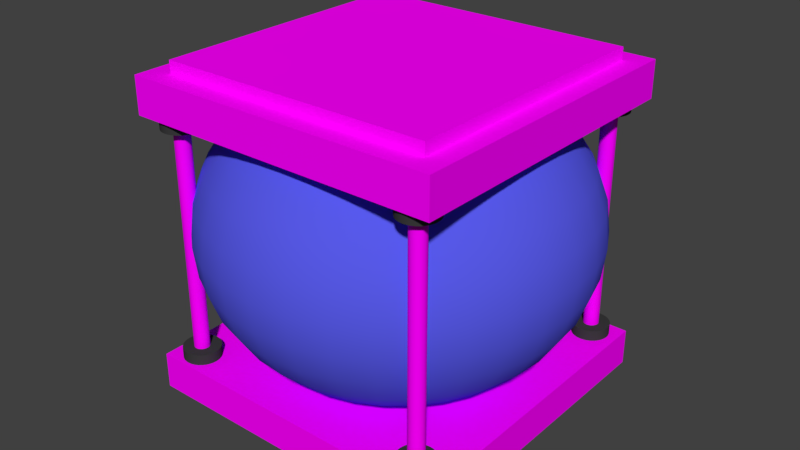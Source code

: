 # Source: Ballon.blend  (saved by Blender 2.78.0; exported with 4.5.12 LTS)
import bpy
from mathutils import Matrix  # noqa: F401  (used for matrix-valued properties, if any)

bpy.ops.wm.read_factory_settings(use_empty=True)
scene = bpy.context.scene
scene.name = 'Scene'

# ---- collections
col_collection_1 = bpy.data.collections.new('Collection 1'); scene.collection.children.link(col_collection_1)

# ---- images (referenced by path relative to the original .blend; pixels are not part of the script)
import os
ASSET_DIR = os.environ.get("B2B_ASSET_DIR", "")  # directory of the original .blend (textures are referenced by path, not embedded)
HERE = os.path.dirname(os.path.abspath(__file__))  # packed textures are extracted next to this script under _unpacked/

def load_image(name, relpath, width, height, colorspace="sRGB"):
    """Load a texture the original file referenced (path relative to the .blend, or extracted next to this script)."""
    p = next((c for c in (os.path.join(HERE, relpath), os.path.join(ASSET_DIR, relpath)) if relpath and os.path.exists(c)), "")
    if p:
        img = bpy.data.images.load(p, check_existing=True)
        img.name = name
    else:  # same state as the original file: an image datablock whose file is absent (Cycles renders it pink)
        img = bpy.data.images.new(name, width, height)
        img.source = "FILE"
        img.filepath = "//" + (relpath or name)
    img.colorspace_settings.name = colorspace
    return img
img_cool_metal_texture_jpg = load_image('cool-metal-texture.jpg', 'cool-metal-texture.jpg', 1024, 1024, 'sRGB')

# ---- materials (node trees are filled in below, after node groups)
mat_balloon = bpy.data.materials.new('Balloon')
mat_balloon.alpha_threshold = 0.0
mat_balloon.roughness = 0.5
mat_metal_2 = bpy.data.materials.new('metal 2')
mat_metal_2.alpha_threshold = 0.0
mat_metal_2.roughness = 0.5
mat_black_metal = bpy.data.materials.new('Black Metal')
mat_black_metal.alpha_threshold = 0.0
mat_black_metal.roughness = 0.5

# ---- node groups
ng_auto_smooth = bpy.data.node_groups.new('Auto Smooth', 'GeometryNodeTree')
_s = ng_auto_smooth.interface.new_socket(name='Geometry', in_out='OUTPUT', socket_type='NodeSocketGeometry')
_s = ng_auto_smooth.interface.new_socket(name='Geometry', in_out='INPUT', socket_type='NodeSocketGeometry')
_s = ng_auto_smooth.interface.new_socket(name='Angle', in_out='INPUT', socket_type='NodeSocketFloat')
_s.subtype = 'ANGLE'
_s.min_value = 0.0
_s.max_value = 3.142
ng_auto_smooth.is_modifier = True
_N = ng_auto_smooth.nodes; _L = ng_auto_smooth.links
n0 = _N.new('NodeGroupOutput'); n0.name = 'Group Output'; n0.location = (480, -100)
n1 = _N.new('NodeGroupInput'); n1.name = 'Group Input'; n1.location = (-420, -300)
n2 = _N.new('NodeGroupInput'); n2.name = 'Group Input.001'; n2.location = (-60, -100)
n3 = _N.new('GeometryNodeSetShadeSmooth'); n3.name = 'Set Shade Smooth'; n3.location = (120, -100)
n3.domain = 'EDGE'
n4 = _N.new('GeometryNodeSetShadeSmooth'); n4.name = 'Set Shade Smooth.001'; n4.location = (300, -100)
n5 = _N.new('GeometryNodeInputMeshEdgeAngle'); n5.name = 'Edge Angle'; n5.location = (-420, -220)
n6 = _N.new('GeometryNodeInputEdgeSmooth'); n6.name = 'Is Edge Smooth'; n6.location = (-60, -160)
n7 = _N.new('GeometryNodeInputShadeSmooth'); n7.name = 'Is Face Smooth'; n7.location = (-240, -340)
n8 = _N.new('FunctionNodeBooleanMath'); n8.name = 'Boolean Math'; n8.location = (-60, -220)
n9 = _N.new('FunctionNodeCompare'); n9.name = 'Compare'; n9.location = (-240, -180)
n9.operation = 'LESS_EQUAL'
_L.new(n5.outputs[0], n9.inputs[0])
_L.new(n4.outputs[0], n0.inputs[0])
_L.new(n1.outputs[1], n9.inputs[1])
_L.new(n9.outputs[0], n8.inputs[0])
_L.new(n7.outputs[0], n8.inputs[1])
_L.new(n2.outputs[0], n3.inputs[0])
_L.new(n6.outputs[0], n3.inputs[1])
_L.new(n3.outputs[0], n4.inputs[0])
_L.new(n8.outputs[0], n3.inputs[2])
n0.is_active_output = True

# ---- material node trees
mat_balloon.use_nodes = True; mat_balloon.node_tree.nodes.clear()
_N = mat_balloon.node_tree.nodes; _L = mat_balloon.node_tree.links
n0 = _N.new('ShaderNodeOutputMaterial'); n0.name = 'Material Output'; n0.location = (300, 300)
n1 = _N.new('ShaderNodeBsdfDiffuse'); n1.name = 'Diffuse BSDF'; n1.location = (10, 300)
n1.inputs[0].default_value = (0.09614, 0.1015, 0.8, 1.0)
_L.new(n1.outputs[0], n0.inputs[0])
n0.is_active_output = True
mat_metal_2.use_nodes = True; mat_metal_2.node_tree.nodes.clear()
_N = mat_metal_2.node_tree.nodes; _L = mat_metal_2.node_tree.links
n0 = _N.new('ShaderNodeOutputMaterial'); n0.name = 'Material Output'; n0.location = (300, 300)
n1 = _N.new('ShaderNodeBsdfDiffuse'); n1.name = 'Diffuse BSDF'; n1.location = (10, 300)
n2 = _N.new('ShaderNodeTexImage'); n2.name = 'Image Texture'; n2.location = (-180, 300)
n2.width = 140
n2.image = img_cool_metal_texture_jpg
_L.new(n1.outputs[0], n0.inputs[0])
_L.new(n2.outputs[0], n1.inputs[0])
n0.is_active_output = True
mat_black_metal.use_nodes = True; mat_black_metal.node_tree.nodes.clear()
_N = mat_black_metal.node_tree.nodes; _L = mat_black_metal.node_tree.links
n0 = _N.new('ShaderNodeOutputMaterial'); n0.name = 'Material Output'; n0.location = (300, 300)
n1 = _N.new('ShaderNodeBsdfDiffuse'); n1.name = 'Diffuse BSDF'; n1.location = (10, 300)
n1.inputs[0].default_value = (0.04203, 0.04203, 0.04203, 1.0)
_L.new(n1.outputs[0], n0.inputs[0])
n0.is_active_output = True

# ---- world
world_world = bpy.data.worlds.new('World'); scene.world = world_world
world_world.color = (0.05088, 0.05088, 0.05088)
world_world.use_sun_shadow = False
world_world.sun_shadow_jitter_overblur = 0.0
world_world.cycles.sampling_method = 'MANUAL'

# ---- meshes
me_sphere = bpy.data.meshes.new('Sphere')
me_sphere.from_pydata([(0.03806, 0.1913, 0.9808), (0.07466, 0.3753, 0.9239), (0.1084, 0.5449, 0.8315), (0.1379, 0.6935, 0.7071), (0.1622, 0.8155, 0.5556), (0.1802, 0.9061, 0.3827), (0.1913, 0.9619, 0.1951), (0.1951, 0.9808, 7.55e-08), (0.1913, 0.9619, -0.1951), (0.1802, 0.9061, -0.3827), (0.1622, 0.8155, -0.5556), (0.1379, 0.6935, -0.7071), (0.1084, 0.5449, -0.8315), (0.07466, 0.1802, 0.9808), (0.1464, 0.3536, 0.9239), (0.2126, 0.5133, 0.8315), (0.2706, 0.6533, 0.7071), (0.3182, 0.7682, 0.5556), (0.3536, 0.8536, 0.3827), (0.3753, 0.9061, 0.1951), (0.3827, 0.9239, 7.55e-08), (0.3753, 0.9061, -0.1951), (0.3536, 0.8536, -0.3827), (0.3182, 0.7682, -0.5556), (0.2706, 0.6533, -0.7071), (0.2126, 0.5133, -0.8315), (0.1084, 0.1622, 0.9808), (0.2126, 0.3182, 0.9239), (0.3087, 0.4619, 0.8315), (0.3928, 0.5879, 0.7071), (0.4619, 0.6913, 0.5556), (0.5133, 0.7682, 0.3827), (0.5449, 0.8155, 0.1951), (0.5556, 0.8315, 7.55e-08), (0.5449, 0.8155, -0.1951), (0.5133, 0.7682, -0.3827), (0.4619, 0.6913, -0.5556), (0.3928, 0.5879, -0.7071), (0.3087, 0.4619, -0.8315), (0.1379, 0.1379, 0.9808), (0.2706, 0.2706, 0.9239), (0.3928, 0.3928, 0.8315), (0.5, 0.5, 0.7071), (0.5879, 0.5879, 0.5556), (0.6533, 0.6533, 0.3827), (0.6935, 0.6935, 0.1951), (0.7071, 0.7071, 7.55e-08), (0.6935, 0.6935, -0.1951), (0.6533, 0.6533, -0.3827), (0.5879, 0.5879, -0.5556), (0.5, 0.5, -0.7071), (0.3928, 0.3928, -0.8315), (0.1622, 0.1084, 0.9808), (0.3182, 0.2126, 0.9239), (0.4619, 0.3087, 0.8315), (0.5879, 0.3928, 0.7071), (0.6913, 0.4619, 0.5556), (0.7682, 0.5133, 0.3827), (0.8155, 0.5449, 0.1951), (0.8315, 0.5556, 7.55e-08), (0.8155, 0.5449, -0.1951), (0.7682, 0.5133, -0.3827), (0.6913, 0.4619, -0.5556), (0.5879, 0.3928, -0.7071), (0.4619, 0.3087, -0.8315), (0.1802, 0.07466, 0.9808), (0.3536, 0.1464, 0.9239), (0.5133, 0.2126, 0.8315), (0.6533, 0.2706, 0.7071), (0.7682, 0.3182, 0.5556), (0.8536, 0.3536, 0.3827), (0.9061, 0.3753, 0.1951), (0.9239, 0.3827, 7.55e-08), (0.9061, 0.3753, -0.1951), (0.8536, 0.3536, -0.3827), (0.7682, 0.3182, -0.5556), (0.6533, 0.2706, -0.7071), (0.5133, 0.2126, -0.8315), (0.1913, 0.03806, 0.9808), (0.3753, 0.07466, 0.9239), (0.5449, 0.1084, 0.8315), (0.6935, 0.1379, 0.7071), (0.8155, 0.1622, 0.5556), (0.9061, 0.1802, 0.3827), (0.9619, 0.1913, 0.1951), (0.9808, 0.1951, 7.55e-08), (0.9619, 0.1913, -0.1951), (0.9061, 0.1802, -0.3827), (0.8155, 0.1622, -0.5556), (0.6935, 0.1379, -0.7071), (0.5449, 0.1084, -0.8315), (0.1951, -3.266e-07, 0.9808), (0.3827, -3.192e-07, 0.9239), (0.5556, -3.117e-07, 0.8315), (0.7071, -3.192e-07, 0.7071), (0.8315, -3.341e-07, 0.5556), (0.9239, -2.745e-07, 0.3827), (0.9808, -3.937e-07, 0.1951), (1.0, -3.788e-07, 7.55e-08), (0.9808, -3.937e-07, -0.1951), (0.9239, -2.298e-07, -0.3827), (0.8315, -3.341e-07, -0.5556), (0.7071, -3.192e-07, -0.7071), (0.5556, -3.415e-07, -0.8315), (0.3827, -3.043e-07, -0.9239), (0.1913, -0.03806, 0.9808), (0.3753, -0.07466, 0.9239), (0.5449, -0.1084, 0.8315), (0.6935, -0.138, 0.7071), (0.8155, -0.1622, 0.5556), (0.9061, -0.1802, 0.3827), (0.9619, -0.1913, 0.1951), (0.9808, -0.1951, 7.55e-08), (0.9619, -0.1913, -0.1951), (0.9061, -0.1802, -0.3827), (0.8155, -0.1622, -0.5556), (0.6935, -0.138, -0.7071), (0.5449, -0.1084, -0.8315), (0.3753, -0.07466, -0.9239), (0.1802, -0.07466, 0.9808), (0.3536, -0.1464, 0.9239), (0.5133, -0.2126, 0.8315), (0.6533, -0.2706, 0.7071), (0.7682, -0.3182, 0.5556), (0.8536, -0.3536, 0.3827), (0.9061, -0.3753, 0.1951), (0.9239, -0.3827, 7.55e-08), (0.9061, -0.3753, -0.1951), (0.8536, -0.3536, -0.3827), (0.7682, -0.3182, -0.5556), (0.6533, -0.2706, -0.7071), (0.5133, -0.2126, -0.8315), (0.3536, -0.1464, -0.9239), (0.1622, -0.1084, 0.9808), (0.3182, -0.2126, 0.9239), (0.4619, -0.3087, 0.8315), (0.5879, -0.3928, 0.7071), (0.6913, -0.4619, 0.5556), (0.7682, -0.5133, 0.3827), (0.8155, -0.5449, 0.1951), (0.8315, -0.5556, 7.55e-08), (0.8155, -0.5449, -0.1951), (0.7682, -0.5133, -0.3827), (0.6913, -0.4619, -0.5556), (0.5879, -0.3928, -0.7071), (0.4619, -0.3087, -0.8315), (0.3182, -0.2126, -0.9239), (0.1379, -0.138, 0.9808), (0.2706, -0.2706, 0.9239), (0.3928, -0.3928, 0.8315), (0.5, -0.5, 0.7071), (0.5879, -0.5879, 0.5556), (0.6533, -0.6533, 0.3827), (0.6935, -0.6935, 0.1951), (0.7071, -0.7071, 7.55e-08), (0.6935, -0.6935, -0.1951), (0.6533, -0.6533, -0.3827), (0.5879, -0.5879, -0.5556), (0.5, -0.5, -0.7071), (0.3928, -0.3928, -0.8315), (0.2706, -0.2706, -0.9239), (0.1084, -0.1622, 0.9808), (0.2126, -0.3182, 0.9239), (0.3087, -0.4619, 0.8315), (0.3928, -0.5879, 0.7071), (0.4619, -0.6913, 0.5556), (0.5133, -0.7682, 0.3827), (0.5449, -0.8155, 0.1951), (0.5556, -0.8315, 7.55e-08), (0.5449, -0.8155, -0.1951), (0.5133, -0.7682, -0.3827), (0.4619, -0.6913, -0.5556), (0.3928, -0.5879, -0.7071), (0.3087, -0.4619, -0.8315), (0.2126, -0.3182, -0.9239), (0.07466, -0.1802, 0.9808), (0.1464, -0.3536, 0.9239), (0.2126, -0.5133, 0.8315), (0.2706, -0.6533, 0.7071), (0.3182, -0.7682, 0.5556), (0.3536, -0.8536, 0.3827), (0.3753, -0.9061, 0.1951), (0.3827, -0.9239, 7.55e-08), (0.3753, -0.9061, -0.1951), (0.3536, -0.8536, -0.3827), (0.3182, -0.7682, -0.5556), (0.2706, -0.6533, -0.7071), (0.2126, -0.5133, -0.8315), (0.03806, -0.1913, 0.9808), (0.07466, -0.3753, 0.9239), (0.1084, -0.5449, 0.8315), (0.1379, -0.6935, 0.7071), (0.1622, -0.8155, 0.5556), (0.1802, -0.9061, 0.3827), (0.1913, -0.9619, 0.1951), (0.1951, -0.9808, 7.55e-08), (0.1913, -0.9619, -0.1951), (0.1802, -0.9061, -0.3827), (0.1622, -0.8155, -0.5556), (0.1379, -0.6935, -0.7071), (0.1084, -0.5449, -0.8315), (-7.212e-09, -0.1951, 0.9808), (4.122e-08, -0.3827, 0.9239), (2.632e-08, -0.5556, 0.8315), (-2.584e-08, -0.7071, 0.7071), (-8.544e-08, -0.8315, 0.5556), (6.357e-08, -0.9239, 0.3827), (-8.544e-08, -0.9808, 0.1951), (-1.003e-07, -1.0, 7.55e-08), (-8.544e-08, -0.9808, -0.1951), (6.357e-08, -0.9239, -0.3827), (-8.544e-08, -0.8315, -0.5556), (-2.584e-08, -0.7071, -0.7071), (-1.094e-08, -0.5556, -0.8315), (-0.03806, -0.1913, 0.9808), (-0.07466, -0.3753, 0.9239), (-0.1084, -0.5449, 0.8315), (-0.1379, -0.6935, 0.7071), (-0.1622, -0.8155, 0.5556), (-0.1802, -0.9061, 0.3827), (-0.1913, -0.9619, 0.1951), (-0.1951, -0.9808, 7.55e-08), (-0.1913, -0.9619, -0.1951), (-0.1802, -0.9061, -0.3827), (-0.1622, -0.8155, -0.5556), (-0.1379, -0.6935, -0.7071), (-0.1084, -0.5449, -0.8315), (-0.07466, -0.1802, 0.9808), (-0.1464, -0.3536, 0.9239), (-0.2126, -0.5133, 0.8315), (-0.2706, -0.6533, 0.7071), (-0.3182, -0.7682, 0.5556), (-0.3536, -0.8536, 0.3827), (-0.3753, -0.9061, 0.1951), (-0.3827, -0.9239, 7.55e-08), (-0.3753, -0.9061, -0.1951), (-0.3536, -0.8536, -0.3827), (-0.3182, -0.7682, -0.5556), (-0.2706, -0.6533, -0.7071), (-0.2126, -0.5133, -0.8315), (-1.81e-07, -5.968e-07, 1.0), (-0.1084, -0.1622, 0.9808), (-0.2126, -0.3182, 0.9239), (-0.3087, -0.4619, 0.8315), (-0.3928, -0.5879, 0.7071), (-0.4619, -0.6913, 0.5556), (-0.5133, -0.7682, 0.3827), (-0.5449, -0.8155, 0.1951), (-0.5556, -0.8315, 7.55e-08), (-0.5449, -0.8155, -0.1951), (-0.5133, -0.7682, -0.3827), (-0.4619, -0.6913, -0.5556), (-0.3928, -0.5879, -0.7071), (-0.3087, -0.4619, -0.8315), (-0.2126, -0.3182, -0.9239), (-0.1379, -0.138, 0.9808), (-0.2706, -0.2706, 0.9239), (-0.3928, -0.3928, 0.8315), (-0.5, -0.5, 0.7071), (-0.5879, -0.5879, 0.5556), (-0.6533, -0.6533, 0.3827), (-0.6935, -0.6935, 0.1951), (-0.7071, -0.7071, 7.55e-08), (-0.6935, -0.6935, -0.1951), (-0.6533, -0.6533, -0.3827), (-0.5879, -0.5879, -0.5556), (-0.5, -0.5, -0.7071), (-0.3928, -0.3928, -0.8315), (-0.2706, -0.2706, -0.9239), (-0.1622, -0.1084, 0.9808), (-0.3182, -0.2126, 0.9239), (-0.4619, -0.3087, 0.8315), (-0.5879, -0.3928, 0.7071), (-0.6913, -0.4619, 0.5556), (-0.7682, -0.5133, 0.3827), (-0.8155, -0.5449, 0.1951), (-0.8315, -0.5556, 7.55e-08), (-0.8155, -0.5449, -0.1951), (-0.7682, -0.5133, -0.3827), (-0.6913, -0.4619, -0.5556), (-0.5879, -0.3928, -0.7071), (-0.4619, -0.3087, -0.8315), (-0.3182, -0.2126, -0.9239), (-0.1802, -0.07466, 0.9808), (-0.3536, -0.1464, 0.9239), (-0.5133, -0.2126, 0.8315), (-0.6533, -0.2706, 0.7071), (-0.7682, -0.3182, 0.5556), (-0.8536, -0.3536, 0.3827), (-0.9061, -0.3753, 0.1951), (-0.9239, -0.3827, 7.55e-08), (-0.9061, -0.3753, -0.1951), (-0.8536, -0.3536, -0.3827), (-0.7682, -0.3182, -0.5556), (-0.6533, -0.2706, -0.7071), (-0.5133, -0.2126, -0.8315), (-0.3536, -0.1464, -0.9239), (-0.1913, -0.03806, 0.9808), (-0.3753, -0.07466, 0.9239), (-0.5449, -0.1084, 0.8315), (-0.6935, -0.1379, 0.7071), (-0.8155, -0.1622, 0.5556), (-0.9061, -0.1802, 0.3827), (-0.9619, -0.1913, 0.1951), (-0.9808, -0.1951, 7.55e-08), (-0.9619, -0.1913, -0.1951), (-0.9061, -0.1802, -0.3827), (-0.8155, -0.1622, -0.5556), (-0.6935, -0.1379, -0.7071), (-0.5449, -0.1084, -0.8315), (-0.1951, -3.117e-07, 0.9808), (-0.3827, -2.819e-07, 0.9239), (-0.5556, -2.819e-07, 0.8315), (-0.7071, -1.851e-07, 0.7071), (-0.8315, -1.404e-07, 0.5556), (-0.9239, -3.192e-07, 0.3827), (-0.9808, -9.567e-08, 0.1951), (-1.0, -1.404e-07, 7.55e-08), (-0.9808, -9.567e-08, -0.1951), (-0.9239, -3.192e-07, -0.3827), (-0.8315, -1.404e-07, -0.5556), (-0.7071, -1.851e-07, -0.7071), (-0.5556, -2.596e-07, -0.8315), (-0.1913, 0.03806, 0.9808), (-0.3753, 0.07466, 0.9239), (-0.5449, 0.1084, 0.8315), (-0.6935, 0.1379, 0.7071), (-0.8155, 0.1622, 0.5556), (-0.9061, 0.1802, 0.3827), (-0.9619, 0.1913, 0.1951), (-0.9808, 0.1951, 7.55e-08), (-0.9619, 0.1913, -0.1951), (-0.9061, 0.1802, -0.3827), (-0.8155, 0.1622, -0.5556), (-0.6935, 0.1379, -0.7071), (-0.5449, 0.1084, -0.8315), (-0.1802, 0.07466, 0.9808), (-0.3536, 0.1464, 0.9239), (-0.5133, 0.2126, 0.8315), (-0.6533, 0.2706, 0.7071), (-0.7682, 0.3182, 0.5556), (-0.8536, 0.3536, 0.3827), (-0.9061, 0.3753, 0.1951), (-0.9239, 0.3827, 7.55e-08), (-0.9061, 0.3753, -0.1951), (-0.8536, 0.3536, -0.3827), (-0.7682, 0.3182, -0.5556), (-0.6533, 0.2706, -0.7071), (-0.5133, 0.2126, -0.8315), (-0.1622, 0.1084, 0.9808), (-0.3182, 0.2126, 0.9239), (-0.4619, 0.3087, 0.8315), (-0.5879, 0.3928, 0.7071), (-0.6913, 0.4619, 0.5556), (-0.7682, 0.5133, 0.3827), (-0.8155, 0.5449, 0.1951), (-0.8315, 0.5556, 7.55e-08), (-0.8155, 0.5449, -0.1951), (-0.7682, 0.5133, -0.3827), (-0.6913, 0.4619, -0.5556), (-0.5879, 0.3928, -0.7071), (-0.4619, 0.3087, -0.8315), (-0.1379, 0.1379, 0.9808), (-0.2706, 0.2706, 0.9239), (-0.3928, 0.3928, 0.8315), (-0.5, 0.5, 0.7071), (-0.5879, 0.5879, 0.5556), (-0.6533, 0.6533, 0.3827), (-0.6935, 0.6935, 0.1951), (-0.7071, 0.7071, 7.55e-08), (-0.6935, 0.6935, -0.1951), (-0.6533, 0.6533, -0.3827), (-0.5879, 0.5879, -0.5556), (-0.5, 0.5, -0.7071), (-0.3928, 0.3928, -0.8315), (-0.2706, 0.2706, -0.9239), (-0.1084, 0.1622, 0.9808), (-0.2126, 0.3182, 0.9239), (-0.3087, 0.4619, 0.8315), (-0.3928, 0.5879, 0.7071), (-0.4619, 0.6913, 0.5556), (-0.5133, 0.7682, 0.3827), (-0.5449, 0.8155, 0.1951), (-0.5556, 0.8315, 7.55e-08), (-0.5449, 0.8155, -0.1951), (-0.5133, 0.7682, -0.3827), (-0.4619, 0.6913, -0.5556), (-0.3928, 0.5879, -0.7071), (-0.3087, 0.4619, -0.8315), (-0.2126, 0.3182, -0.9239), (-0.07466, 0.1802, 0.9808), (-0.1464, 0.3536, 0.9239), (-0.2126, 0.5133, 0.8315), (-0.2706, 0.6533, 0.7071), (-0.3182, 0.7682, 0.5556), (-0.3536, 0.8536, 0.3827), (-0.3753, 0.9061, 0.1951), (-0.3827, 0.9239, 7.55e-08), (-0.3753, 0.9061, -0.1951), (-0.3536, 0.8536, -0.3827), (-0.3182, 0.7682, -0.5556), (-0.2706, 0.6533, -0.7071), (-0.2126, 0.5133, -0.8315), (-0.1464, 0.3536, -0.9239), (-0.03806, 0.1913, 0.9808), (-0.07466, 0.3753, 0.9239), (-0.1084, 0.5449, 0.8315), (-0.1379, 0.6935, 0.7071), (-0.1622, 0.8155, 0.5556), (-0.1802, 0.9061, 0.3827), (-0.1913, 0.9619, 0.1951), (-0.1951, 0.9808, 7.55e-08), (-0.1913, 0.9619, -0.1951), (-0.1802, 0.9061, -0.3827), (-0.1622, 0.8155, -0.5556), (-0.1379, 0.6935, -0.7071), (-0.1084, 0.5449, -0.8315), (-0.07466, 0.3753, -0.9239), (3.749e-08, 0.1951, 0.9808), (7.847e-08, 0.3827, 0.9239), (1.083e-07, 0.5556, 0.8315), (1.53e-07, 0.7071, 0.7071), (2.722e-07, 0.8315, 0.5556), (6.357e-08, 0.9239, 0.3827), (2.573e-07, 0.9808, 0.1951), (2.722e-07, 1.0, 7.55e-08), (2.573e-07, 0.9808, -0.1951), (6.357e-08, 0.9239, -0.3827), (2.722e-07, 0.8315, -0.5556), (1.53e-07, 0.7071, -0.7071), (1.232e-07, 0.5556, -0.8315), (7.847e-08, 0.3827, -0.9239)], [], [(428, 427, 9, 10), (421, 420, 2, 3), (429, 428, 10, 11), (422, 421, 3, 4), (430, 429, 11, 12), (423, 422, 4, 5), (424, 423, 5, 6), (425, 424, 6, 7), (418, 240, 0), (426, 425, 7, 8), (419, 418, 0, 1), (427, 426, 8, 9), (420, 419, 1, 2), (1, 0, 13, 14), (9, 8, 21, 22), (2, 1, 14, 15), (10, 9, 22, 23), (3, 2, 15, 16), (11, 10, 23, 24), (4, 3, 16, 17), (12, 11, 24, 25), (5, 4, 17, 18), (6, 5, 18, 19), (7, 6, 19, 20), (0, 240, 13), (8, 7, 20, 21), (18, 17, 30, 31), (19, 18, 31, 32), (20, 19, 32, 33), (13, 240, 26), (21, 20, 33, 34), (14, 13, 26, 27), (22, 21, 34, 35), (15, 14, 27, 28), (23, 22, 35, 36), (16, 15, 28, 29), (24, 23, 36, 37), (17, 16, 29, 30), (25, 24, 37, 38), (35, 34, 47, 48), (28, 27, 40, 41), (36, 35, 48, 49), (29, 28, 41, 42), (37, 36, 49, 50), (30, 29, 42, 43), (38, 37, 50, 51), (31, 30, 43, 44), (32, 31, 44, 45), (33, 32, 45, 46), (26, 240, 39), (34, 33, 46, 47), (27, 26, 39, 40), (45, 44, 57, 58), (46, 45, 58, 59), (39, 240, 52), (47, 46, 59, 60), (40, 39, 52, 53), (48, 47, 60, 61), (41, 40, 53, 54), (49, 48, 61, 62), (42, 41, 54, 55), (50, 49, 62, 63), (43, 42, 55, 56), (51, 50, 63, 64), (44, 43, 56, 57), (62, 61, 74, 75), (55, 54, 67, 68), (63, 62, 75, 76), (56, 55, 68, 69), (64, 63, 76, 77), (57, 56, 69, 70), (58, 57, 70, 71), (59, 58, 71, 72), (52, 240, 65), (60, 59, 72, 73), (53, 52, 65, 66), (61, 60, 73, 74), (54, 53, 66, 67), (72, 71, 84, 85), (65, 240, 78), (73, 72, 85, 86), (66, 65, 78, 79), (74, 73, 86, 87), (67, 66, 79, 80), (75, 74, 87, 88), (68, 67, 80, 81), (76, 75, 88, 89), (69, 68, 81, 82), (77, 76, 89, 90), (70, 69, 82, 83), (71, 70, 83, 84), (81, 80, 93, 94), (89, 88, 101, 102), (82, 81, 94, 95), (90, 89, 102, 103), (83, 82, 95, 96), (84, 83, 96, 97), (85, 84, 97, 98), (78, 240, 91), (86, 85, 98, 99), (79, 78, 91, 92), (87, 86, 99, 100), (80, 79, 92, 93), (88, 87, 100, 101), (98, 97, 111, 112), (91, 240, 105), (99, 98, 112, 113), (92, 91, 105, 106), (100, 99, 113, 114), (93, 92, 106, 107), (101, 100, 114, 115), (94, 93, 107, 108), (102, 101, 115, 116), (95, 94, 108, 109), (103, 102, 116, 117), (96, 95, 109, 110), (104, 103, 117, 118), (97, 96, 110, 111), (116, 115, 129, 130), (109, 108, 122, 123), (117, 116, 130, 131), (110, 109, 123, 124), (118, 117, 131, 132), (111, 110, 124, 125), (112, 111, 125, 126), (105, 240, 119), (113, 112, 126, 127), (106, 105, 119, 120), (114, 113, 127, 128), (107, 106, 120, 121), (115, 114, 128, 129), (108, 107, 121, 122), (119, 240, 133), (127, 126, 140, 141), (120, 119, 133, 134), (128, 127, 141, 142), (121, 120, 134, 135), (129, 128, 142, 143), (122, 121, 135, 136), (130, 129, 143, 144), (123, 122, 136, 137), (131, 130, 144, 145), (124, 123, 137, 138), (132, 131, 145, 146), (125, 124, 138, 139), (126, 125, 139, 140), (137, 136, 150, 151), (145, 144, 158, 159), (138, 137, 151, 152), (146, 145, 159, 160), (139, 138, 152, 153), (140, 139, 153, 154), (133, 240, 147), (141, 140, 154, 155), (134, 133, 147, 148), (142, 141, 155, 156), (135, 134, 148, 149), (143, 142, 156, 157), (136, 135, 149, 150), (144, 143, 157, 158), (155, 154, 168, 169), (148, 147, 161, 162), (156, 155, 169, 170), (149, 148, 162, 163), (157, 156, 170, 171), (150, 149, 163, 164), (158, 157, 171, 172), (151, 150, 164, 165), (159, 158, 172, 173), (152, 151, 165, 166), (160, 159, 173, 174), (153, 152, 166, 167), (154, 153, 167, 168), (147, 240, 161), (173, 172, 186, 187), (166, 165, 179, 180), (167, 166, 180, 181), (168, 167, 181, 182), (161, 240, 175), (169, 168, 182, 183), (162, 161, 175, 176), (170, 169, 183, 184), (163, 162, 176, 177), (171, 170, 184, 185), (164, 163, 177, 178), (172, 171, 185, 186), (165, 164, 178, 179), (184, 183, 196, 197), (177, 176, 189, 190), (185, 184, 197, 198), (178, 177, 190, 191), (186, 185, 198, 199), (179, 178, 191, 192), (187, 186, 199, 200), (180, 179, 192, 193), (181, 180, 193, 194), (182, 181, 194, 195), (175, 240, 188), (183, 182, 195, 196), (176, 175, 188, 189), (194, 193, 206, 207), (195, 194, 207, 208), (188, 240, 201), (196, 195, 208, 209), (189, 188, 201, 202), (197, 196, 209, 210), (190, 189, 202, 203), (198, 197, 210, 211), (191, 190, 203, 204), (199, 198, 211, 212), (192, 191, 204, 205), (200, 199, 212, 213), (193, 192, 205, 206), (203, 202, 215, 216), (211, 210, 223, 224), (204, 203, 216, 217), (212, 211, 224, 225), (205, 204, 217, 218), (213, 212, 225, 226), (206, 205, 218, 219), (207, 206, 219, 220), (208, 207, 220, 221), (201, 240, 214), (209, 208, 221, 222), (202, 201, 214, 215), (210, 209, 222, 223), (220, 219, 232, 233), (221, 220, 233, 234), (214, 240, 227), (222, 221, 234, 235), (215, 214, 227, 228), (223, 222, 235, 236), (216, 215, 228, 229), (224, 223, 236, 237), (217, 216, 229, 230), (225, 224, 237, 238), (218, 217, 230, 231), (226, 225, 238, 239), (219, 218, 231, 232), (237, 236, 250, 251), (230, 229, 243, 244), (238, 237, 251, 252), (231, 230, 244, 245), (239, 238, 252, 253), (232, 231, 245, 246), (233, 232, 246, 247), (234, 233, 247, 248), (227, 240, 241), (235, 234, 248, 249), (228, 227, 241, 242), (236, 235, 249, 250), (229, 228, 242, 243), (248, 247, 261, 262), (241, 240, 255), (249, 248, 262, 263), (242, 241, 255, 256), (250, 249, 263, 264), (243, 242, 256, 257), (251, 250, 264, 265), (244, 243, 257, 258), (252, 251, 265, 266), (245, 244, 258, 259), (253, 252, 266, 267), (246, 245, 259, 260), (254, 253, 267, 268), (247, 246, 260, 261), (258, 257, 271, 272), (266, 265, 279, 280), (259, 258, 272, 273), (267, 266, 280, 281), (260, 259, 273, 274), (268, 267, 281, 282), (261, 260, 274, 275), (262, 261, 275, 276), (255, 240, 269), (263, 262, 276, 277), (256, 255, 269, 270), (264, 263, 277, 278), (257, 256, 270, 271), (265, 264, 278, 279), (276, 275, 289, 290), (269, 240, 283), (277, 276, 290, 291), (270, 269, 283, 284), (278, 277, 291, 292), (271, 270, 284, 285), (279, 278, 292, 293), (272, 271, 285, 286), (280, 279, 293, 294), (273, 272, 286, 287), (281, 280, 294, 295), (274, 273, 287, 288), (282, 281, 295, 296), (275, 274, 288, 289), (294, 293, 307, 308), (287, 286, 300, 301), (295, 294, 308, 309), (288, 287, 301, 302), (289, 288, 302, 303), (290, 289, 303, 304), (283, 240, 297), (291, 290, 304, 305), (284, 283, 297, 298), (292, 291, 305, 306), (285, 284, 298, 299), (293, 292, 306, 307), (286, 285, 299, 300), (305, 304, 317, 318), (298, 297, 310, 311), (306, 305, 318, 319), (299, 298, 311, 312), (307, 306, 319, 320), (300, 299, 312, 313), (308, 307, 320, 321), (301, 300, 313, 314), (309, 308, 321, 322), (302, 301, 314, 315), (303, 302, 315, 316), (304, 303, 316, 317), (297, 240, 310), (322, 321, 334, 335), (315, 314, 327, 328), (316, 315, 328, 329), (317, 316, 329, 330), (310, 240, 323), (318, 317, 330, 331), (311, 310, 323, 324), (319, 318, 331, 332), (312, 311, 324, 325), (320, 319, 332, 333), (313, 312, 325, 326), (321, 320, 333, 334), (314, 313, 326, 327), (324, 323, 336, 337), (332, 331, 344, 345), (325, 324, 337, 338), (333, 332, 345, 346), (326, 325, 338, 339), (334, 333, 346, 347), (327, 326, 339, 340), (335, 334, 347, 348), (328, 327, 340, 341), (329, 328, 341, 342), (330, 329, 342, 343), (323, 240, 336), (331, 330, 343, 344), (341, 340, 353, 354), (342, 341, 354, 355), (343, 342, 355, 356), (336, 240, 349), (344, 343, 356, 357), (337, 336, 349, 350), (345, 344, 357, 358), (338, 337, 350, 351), (346, 345, 358, 359), (339, 338, 351, 352), (347, 346, 359, 360), (340, 339, 352, 353), (348, 347, 360, 361), (358, 357, 370, 371), (351, 350, 363, 364), (359, 358, 371, 372), (352, 351, 364, 365), (360, 359, 372, 373), (353, 352, 365, 366), (361, 360, 373, 374), (354, 353, 366, 367), (355, 354, 367, 368), (356, 355, 368, 369), (349, 240, 362), (357, 356, 369, 370), (350, 349, 362, 363), (375, 374, 388, 389), (368, 367, 381, 382), (369, 368, 382, 383), (362, 240, 376), (370, 369, 383, 384), (363, 362, 376, 377), (371, 370, 384, 385), (364, 363, 377, 378), (372, 371, 385, 386), (365, 364, 378, 379), (373, 372, 386, 387), (366, 365, 379, 380), (374, 373, 387, 388), (367, 366, 380, 381), (378, 377, 391, 392), (386, 385, 399, 400), (379, 378, 392, 393), (387, 386, 400, 401), (380, 379, 393, 394), (388, 387, 401, 402), (381, 380, 394, 395), (389, 388, 402, 403), (382, 381, 395, 396), (383, 382, 396, 397), (376, 240, 390), (384, 383, 397, 398), (377, 376, 390, 391), (385, 384, 398, 399), (396, 395, 409, 410), (397, 396, 410, 411), (390, 240, 404), (398, 397, 411, 412), (391, 390, 404, 405), (399, 398, 412, 413), (392, 391, 405, 406), (400, 399, 413, 414), (393, 392, 406, 407), (401, 400, 414, 415), (394, 393, 407, 408), (402, 401, 415, 416), (395, 394, 408, 409), (403, 402, 416, 417), (414, 413, 427, 428), (407, 406, 420, 421), (415, 414, 428, 429), (408, 407, 421, 422), (416, 415, 429, 430), (409, 408, 422, 423), (417, 416, 430, 431), (410, 409, 423, 424), (411, 410, 424, 425), (404, 240, 418), (412, 411, 425, 426), (405, 404, 418, 419), (413, 412, 426, 427), (406, 405, 419, 420)])
me_sphere.polygons.foreach_set('use_smooth', [True] * 428)
me_sphere.materials.append(mat_balloon)
me_sphere.use_remesh_preserve_volume = False
me_sphere.use_remesh_preserve_attributes = False
me_sphere.use_mirror_vertex_groups = False
me_sphere.update()
me_cube_002 = bpy.data.meshes.new('Cube.002')
me_cube_002.from_pydata([(-1.0, -1.0, -1.0), (-1.0, -1.0, -0.7687), (-1.0, 1.0, -0.7687), (-1.0, 1.0, -1.0), (1.0, 1.0, -1.0), (1.0, -1.0, -1.0), (1.0, -1.0, -0.7687), (1.0, 1.0, -0.7687), (-0.8024, 0.8024, -1.0), (-0.8024, -0.8024, -1.0), (0.8024, 0.8024, -1.0), (0.8024, -0.8024, -1.0), (-0.8024, 0.8024, -0.8447), (-0.8024, -0.8024, -0.8447), (0.8024, 0.8024, -0.8447), (0.8024, -0.8024, -0.8447)], [], [(0, 1, 2, 3), (0, 3, 8, 9), (5, 6, 1, 0), (3, 2, 7, 4), (4, 7, 6, 5), (9, 8, 12, 13), (5, 0, 9, 11), (3, 4, 10, 8), (4, 5, 11, 10), (12, 14, 15, 13), (11, 9, 13, 15), (8, 10, 14, 12), (10, 11, 15, 14), (7, 2, 1, 6)])
me_cube_002.polygons.foreach_set('use_smooth', [True] * 14)
_k = set([(0, 1), (0, 3), (0, 5), (1, 2), (1, 6), (2, 3), (2, 7), (3, 4), (4, 5), (4, 7), (5, 6), (6, 7), (8, 9), (8, 10), (9, 11), (10, 11), (12, 13), (12, 14), (13, 15), (14, 15)])
me_cube_002.attributes.new('sharp_edge', 'BOOLEAN', 'EDGE').data.foreach_set('value', [ (min(e.vertices), max(e.vertices)) in _k for e in me_cube_002.edges])
_k = {(0, 1): 1.0, (0, 3): 1.0, (3, 4): 1.0, (4, 5): 1.0, (0, 5): 1.0, (2, 3): 1.0, (4, 7): 1.0, (5, 6): 1.0, (2, 7): 1.0, (1, 2): 1.0, (1, 6): 1.0, (6, 7): 1.0, (8, 9): 1.0, (8, 10): 1.0, (10, 11): 1.0, (9, 11): 1.0, (12, 13): 1.0, (12, 14): 1.0, (14, 15): 1.0, (13, 15): 1.0}
me_cube_002.attributes.new('crease_edge', 'FLOAT', 'EDGE').data.foreach_set('value', [_k.get((min(e.vertices), max(e.vertices)), 0.0) for e in me_cube_002.edges])
_uv = me_cube_002.uv_layers.new(name='UVMap')
_uv.uv.foreach_set('vector', [0.6086, 0.9012, 0.5604, 0.9012, 0.5604, 0.4012, 0.6086, 0.4012, 0.4161, 0.5, 0.4161, 1.0, 0.375, 0.9506, 0.375, 0.5494, 0.4642, 0.4012, 0.5123, 0.4012, 0.5123, 0.9012, 0.4642, 0.9012, 0.4642, 0.9012, 0.4161, 0.9012, 0.4161, 0.4012, 0.4642, 0.4012, 0.5123, 0.4012, 0.5604, 0.4012, 0.5604, 0.9012, 0.5123, 0.9012, 0.7055, 0.4012, 0.7055, 0.8024, 0.6732, 0.8024, 0.6732, 0.4012, 0.0, 0.5, 0.4161, 0.5, 0.375, 0.5494, 0.0411, 0.5494, 0.4161, 1.0, 2.48e-08, 1.0, 0.0411, 0.9506, 0.375, 0.9506, 2.48e-08, 1.0, 0.0, 0.5, 0.0411, 0.5494, 0.0411, 0.9506, 0.4161, 0.4012, 0.4161, 8.941e-08, 0.75, 0.0, 0.75, 0.4012, 0.7055, 0.8024, 0.7055, 0.4012, 0.7378, 0.4012, 0.7378, 0.8024, 0.6409, 0.8024, 0.6409, 0.4012, 0.6732, 0.4012, 0.6732, 0.8024, 0.6409, 0.4012, 0.6409, 0.8024, 0.6086, 0.8024, 0.6086, 0.4012, 0.4161, 0.0, 0.4161, 0.5, 6.2e-08, 0.5, 0.0, 7.451e-08])
me_cube_002.materials.append(mat_metal_2)
me_cube_002.use_remesh_preserve_volume = False
me_cube_002.use_remesh_preserve_attributes = False
me_cube_002.use_mirror_vertex_groups = False
me_cube_002.update()
me_cube = bpy.data.meshes.new('Cube')
me_cube.from_pydata([(-1.0, -1.0, 0.7687), (-1.0, -1.0, 1.0), (-1.0, 1.0, 1.0), (-1.0, 1.0, 0.7687), (1.0, -1.0, 0.7687), (1.0, -1.0, 1.0), (1.0, 1.0, 1.0), (1.0, 1.0, 0.7687), (-0.8668, -0.8668, 1.0), (-0.8668, 0.8668, 1.0), (0.8668, -0.8668, 1.0), (0.8668, 0.8668, 1.0), (-0.8668, -0.8668, 1.077), (-0.8668, 0.8668, 1.077), (0.8668, -0.8668, 1.077), (0.8668, 0.8668, 1.077)], [], [(0, 1, 2, 3), (4, 5, 1, 0), (2, 1, 8, 9), (3, 2, 6, 7), (7, 6, 5, 4), (3, 7, 4, 0), (9, 8, 12, 13), (5, 6, 11, 10), (6, 2, 9, 11), (1, 5, 10, 8), (15, 13, 12, 14), (10, 11, 15, 14), (8, 10, 14, 12), (11, 9, 13, 15)])
me_cube.polygons.foreach_set('use_smooth', [True] * 14)
_k = set([(0, 1), (0, 3), (0, 4), (1, 2), (1, 5), (2, 3), (2, 6), (3, 7), (4, 5), (4, 7), (5, 6), (6, 7), (8, 9), (8, 10), (9, 11), (10, 11), (12, 13), (12, 14), (13, 15), (14, 15)])
me_cube.attributes.new('sharp_edge', 'BOOLEAN', 'EDGE').data.foreach_set('value', [ (min(e.vertices), max(e.vertices)) in _k for e in me_cube.edges])
_k = {(0, 1): 1.0, (1, 2): 1.0, (2, 3): 1.0, (0, 3): 1.0, (4, 5): 1.0, (1, 5): 1.0, (0, 4): 1.0, (2, 6): 1.0, (5, 6): 1.0, (6, 7): 1.0, (3, 7): 1.0, (4, 7): 1.0, (8, 9): 1.0, (8, 10): 1.0, (9, 11): 1.0, (10, 11): 1.0, (12, 13): 1.0, (12, 14): 1.0, (13, 15): 1.0, (14, 15): 1.0}
me_cube.attributes.new('crease_edge', 'FLOAT', 'EDGE').data.foreach_set('value', [_k.get((min(e.vertices), max(e.vertices)), 0.0) for e in me_cube.edges])
_uv = me_cube.uv_layers.new(name='UVMap')
_uv.uv.foreach_set('vector', [0.5876, 0.9334, 0.5411, 0.9334, 0.5411, 0.4334, 0.5876, 0.4334, 0.4482, 0.4334, 0.4947, 0.4334, 0.4947, 0.9334, 0.4482, 0.9334, 0.4018, 0.5, 5.987e-08, 0.5, 0.02676, 0.4667, 0.375, 0.4667, 0.5411, 0.9334, 0.4947, 0.9334, 0.4947, 0.4334, 0.5411, 0.4334, 0.4482, 0.9334, 0.4018, 0.9334, 0.4018, 0.4334, 0.4482, 0.4334, 3.592e-08, 0.5, 0.4018, 0.5, 0.4018, 1.0, 0.0, 1.0, 0.6338, 0.4334, 0.6338, 0.8668, 0.6184, 0.8668, 0.6184, 0.4334, 0.0, 7.451e-08, 0.4018, 0.0, 0.375, 0.0333, 0.02676, 0.0333, 0.4018, 0.0, 0.4018, 0.5, 0.375, 0.4667, 0.375, 0.0333, 5.987e-08, 0.5, 0.0, 7.451e-08, 0.02676, 0.0333, 0.02676, 0.4667, 0.75, 0.0, 0.75, 0.4334, 0.4018, 0.4334, 0.4018, 8.941e-08, 0.6493, 0.4334, 0.6493, 0.8668, 0.6338, 0.8668, 0.6338, 0.4334, 0.603, 0.8668, 0.603, 0.4334, 0.6184, 0.4334, 0.6184, 0.8668, 0.5876, 0.8668, 0.5876, 0.4334, 0.603, 0.4334, 0.603, 0.8668])
me_cube.materials.append(mat_metal_2)
me_cube.use_remesh_preserve_volume = False
me_cube.use_remesh_preserve_attributes = False
me_cube.use_mirror_vertex_groups = False
me_cube.update()
me_cylinder = bpy.data.meshes.new('Cylinder')
me_cylinder.from_pydata([(0.0, 1.0, -1.0), (0.0, 1.0, 1.0), (0.1951, 0.9808, -1.0), (0.1951, 0.9808, 1.0), (0.3827, 0.9239, -1.0), (0.3827, 0.9239, 1.0), (0.5556, 0.8315, -1.0), (0.5556, 0.8315, 1.0), (0.7071, 0.7071, -1.0), (0.7071, 0.7071, 1.0), (0.8315, 0.5556, -1.0), (0.8315, 0.5556, 1.0), (0.9239, 0.3827, -1.0), (0.9239, 0.3827, 1.0), (0.9808, 0.1951, -1.0), (0.9808, 0.1951, 1.0), (1.0, 7.55e-08, -1.0), (1.0, 7.55e-08, 1.0), (0.9808, -0.1951, -1.0), (0.9808, -0.1951, 1.0), (0.9239, -0.3827, -1.0), (0.9239, -0.3827, 1.0), (0.8315, -0.5556, -1.0), (0.8315, -0.5556, 1.0), (0.7071, -0.7071, -1.0), (0.7071, -0.7071, 1.0), (0.5556, -0.8315, -1.0), (0.5556, -0.8315, 1.0), (0.3827, -0.9239, -1.0), (0.3827, -0.9239, 1.0), (0.1951, -0.9808, -1.0), (0.1951, -0.9808, 1.0), (-3.258e-07, -1.0, -1.0), (-3.258e-07, -1.0, 1.0), (-0.1951, -0.9808, -1.0), (-0.1951, -0.9808, 1.0), (-0.3827, -0.9239, -1.0), (-0.3827, -0.9239, 1.0), (-0.5556, -0.8315, -1.0), (-0.5556, -0.8315, 1.0), (-0.7071, -0.7071, -1.0), (-0.7071, -0.7071, 1.0), (-0.8315, -0.5556, -1.0), (-0.8315, -0.5556, 1.0), (-0.9239, -0.3827, -1.0), (-0.9239, -0.3827, 1.0), (-0.9808, -0.1951, -1.0), (-0.9808, -0.1951, 1.0), (-1.0, 9.656e-07, -1.0), (-1.0, 9.656e-07, 1.0), (-0.9808, 0.1951, -1.0), (-0.9808, 0.1951, 1.0), (-0.9239, 0.3827, -1.0), (-0.9239, 0.3827, 1.0), (-0.8315, 0.5556, -1.0), (-0.8315, 0.5556, 1.0), (-0.7071, 0.7071, -1.0), (-0.7071, 0.7071, 1.0), (-0.5556, 0.8315, -1.0), (-0.5556, 0.8315, 1.0), (-0.3827, 0.9239, -1.0), (-0.3827, 0.9239, 1.0), (-0.1951, 0.9808, -1.0), (-0.1951, 0.9808, 1.0), (0.08078, 0.4061, 1.0), (6.086e-08, 0.4141, 1.0), (0.1585, 0.3825, 1.0), (0.23, 0.3443, 1.0), (0.2928, 0.2928, 1.0), (0.3443, 0.23, 1.0), (0.3825, 0.1585, 1.0), (0.4061, 0.08078, 1.0), (0.4141, 2.054e-07, 1.0), (0.4061, -0.08078, 1.0), (0.3825, -0.1585, 1.0), (0.3443, -0.23, 1.0), (0.2928, -0.2928, 1.0), (0.23, -0.3443, 1.0), (0.1585, -0.3825, 1.0), (0.08078, -0.4061, 1.0), (-7.406e-08, -0.4141, 1.0), (-0.08078, -0.4061, 1.0), (-0.1585, -0.3825, 1.0), (-0.23, -0.3443, 1.0), (-0.2928, -0.2928, 1.0), (-0.3443, -0.23, 1.0), (-0.3825, -0.1585, 1.0), (-0.4061, -0.08078, 1.0), (-0.4141, 5.739e-07, 1.0), (-0.4061, 0.08078, 1.0), (-0.3825, 0.1585, 1.0), (-0.3443, 0.23, 1.0), (-0.2928, 0.2928, 1.0), (-0.23, 0.3443, 1.0), (-0.1585, 0.3825, 1.0), (-0.08078, 0.4061, 1.0), (-1.375e-06, 1.0, 34.11), (-1.289e-06, 1.0, 32.11), (0.1951, 0.9808, 34.11), (0.1951, 0.9808, 32.11), (0.3827, 0.9239, 34.11), (0.3827, 0.9239, 32.11), (0.5556, 0.8315, 34.11), (0.5556, 0.8315, 32.11), (0.7071, 0.7071, 34.11), (0.7071, 0.7071, 32.11), (0.8315, 0.5556, 34.11), (0.8315, 0.5556, 32.11), (0.9239, 0.3827, 34.11), (0.9239, 0.3827, 32.11), (0.9808, 0.1951, 34.11), (0.9808, 0.1951, 32.11), (1.0, 7.55e-08, 34.11), (1.0, 7.55e-08, 32.11), (0.9808, -0.1951, 34.11), (0.9808, -0.1951, 32.11), (0.9239, -0.3827, 34.11), (0.9239, -0.3827, 32.11), (0.8315, -0.5556, 34.11), (0.8315, -0.5556, 32.11), (0.7071, -0.7071, 34.11), (0.7071, -0.7071, 32.11), (0.5556, -0.8315, 34.11), (0.5556, -0.8315, 32.11), (0.3827, -0.9239, 34.11), (0.3827, -0.9239, 32.11), (0.1951, -0.9808, 34.11), (0.1951, -0.9808, 32.11), (-1.898e-06, -1.0, 34.11), (-1.812e-06, -1.0, 32.11), (-0.1951, -0.9808, 34.11), (-0.1951, -0.9808, 32.11), (-0.3827, -0.9239, 34.11), (-0.3827, -0.9239, 32.11), (-0.5556, -0.8315, 34.11), (-0.5556, -0.8315, 32.11), (-0.7071, -0.7071, 34.11), (-0.7071, -0.7071, 32.11), (-0.8315, -0.5556, 34.11), (-0.8315, -0.5556, 32.11), (-0.9239, -0.3827, 34.11), (-0.9239, -0.3827, 32.11), (-0.9808, -0.1951, 34.11), (-0.9808, -0.1951, 32.11), (-1.0, 9.656e-07, 34.11), (-1.0, 9.656e-07, 32.11), (-0.9808, 0.1951, 34.11), (-0.9808, 0.1951, 32.11), (-0.9239, 0.3827, 34.11), (-0.9239, 0.3827, 32.11), (-0.8315, 0.5556, 34.11), (-0.8315, 0.5556, 32.11), (-0.7071, 0.7071, 34.11), (-0.7071, 0.7071, 32.11), (-0.5556, 0.8315, 34.11), (-0.5556, 0.8315, 32.11), (-0.3827, 0.9239, 34.11), (-0.3827, 0.9239, 32.11), (-0.1951, 0.9808, 34.11), (-0.1951, 0.9808, 32.11), (0.08078, 0.4061, 32.11), (-1.286e-06, 0.4141, 32.11), (0.1585, 0.3825, 32.11), (0.23, 0.3443, 32.11), (0.2928, 0.2928, 32.11), (0.3443, 0.23, 32.11), (0.3825, 0.1585, 32.11), (0.4061, 0.08078, 32.11), (0.4141, 2.054e-07, 32.11), (0.4061, -0.08078, 32.11), (0.3825, -0.1585, 32.11), (0.3443, -0.23, 32.11), (0.2928, -0.2928, 32.11), (0.23, -0.3443, 32.11), (0.1585, -0.3825, 32.11), (0.08078, -0.4061, 32.11), (-1.502e-06, -0.4141, 32.11), (-0.08078, -0.4061, 32.11), (-0.1585, -0.3825, 32.11), (-0.23, -0.3443, 32.11), (-0.2928, -0.2928, 32.11), (-0.3443, -0.23, 32.11), (-0.3825, -0.1585, 32.11), (-0.4061, -0.08078, 32.11), (-0.4141, 5.739e-07, 32.11), (-0.4061, 0.08078, 32.11), (-0.3825, 0.1585, 32.11), (-0.3443, 0.23, 32.11), (-0.2928, 0.2928, 32.11), (-0.23, 0.3443, 32.11), (-0.1585, 0.3825, 32.11), (-0.08078, 0.4061, 32.11), (0.08078, 0.4061, 16.55), (-2.785e-07, 0.4141, 16.55), (0.1585, 0.3825, 16.55), (0.23, 0.3443, 16.55), (0.2928, 0.2928, 16.55), (0.3443, 0.23, 16.55), (0.3825, 0.1585, 16.55), (0.4061, 0.08078, 16.55), (0.4141, 2.054e-07, 16.55), (0.4061, -0.08078, 16.55), (0.3825, -0.1585, 16.55), (0.3443, -0.23, 16.55), (0.2928, -0.2928, 16.55), (0.23, -0.3443, 16.55), (0.1585, -0.3825, 16.55), (0.08078, -0.4061, 16.55), (-4.542e-07, -0.4141, 16.55), (-0.08078, -0.4061, 16.55), (-0.1585, -0.3825, 16.55), (-0.23, -0.3443, 16.55), (-0.2928, -0.2928, 16.55), (-0.3443, -0.23, 16.55), (-0.3825, -0.1585, 16.55), (-0.4061, -0.08078, 16.55), (-0.4141, 5.739e-07, 16.55), (-0.4061, 0.08078, 16.55), (-0.3825, 0.1585, 16.55), (-0.3443, 0.23, 16.55), (-0.2928, 0.2928, 16.55), (-0.23, 0.3443, 16.55), (-0.1585, 0.3825, 16.55), (-0.08078, 0.4061, 16.55)], [], [(0, 1, 3, 2), (2, 3, 5, 4), (4, 5, 7, 6), (6, 7, 9, 8), (8, 9, 11, 10), (10, 11, 13, 12), (12, 13, 15, 14), (14, 15, 17, 16), (16, 17, 19, 18), (18, 19, 21, 20), (20, 21, 23, 22), (22, 23, 25, 24), (24, 25, 27, 26), (26, 27, 29, 28), (28, 29, 31, 30), (30, 31, 33, 32), (32, 33, 35, 34), (34, 35, 37, 36), (36, 37, 39, 38), (38, 39, 41, 40), (40, 41, 43, 42), (42, 43, 45, 44), (44, 45, 47, 46), (46, 47, 49, 48), (48, 49, 51, 50), (50, 51, 53, 52), (52, 53, 55, 54), (54, 55, 57, 56), (56, 57, 59, 58), (58, 59, 61, 60), (57, 55, 91, 92), (60, 61, 63, 62), (62, 63, 1, 0), (79, 78, 206, 207), (13, 11, 69, 70), (31, 29, 78, 79), (49, 47, 87, 88), (5, 3, 64, 66), (23, 21, 74, 75), (41, 39, 83, 84), (59, 57, 92, 93), (15, 13, 70, 71), (33, 31, 79, 80), (51, 49, 88, 89), (7, 5, 66, 67), (25, 23, 75, 76), (43, 41, 84, 85), (61, 59, 93, 94), (17, 15, 71, 72), (35, 33, 80, 81), (53, 51, 89, 90), (9, 7, 67, 68), (27, 25, 76, 77), (45, 43, 85, 86), (63, 61, 94, 95), (19, 17, 72, 73), (37, 35, 81, 82), (55, 53, 90, 91), (11, 9, 68, 69), (29, 27, 77, 78), (47, 45, 86, 87), (3, 1, 65, 64), (1, 63, 95, 65), (21, 19, 73, 74), (39, 37, 82, 83), (66, 64, 192, 194), (93, 92, 220, 221), (80, 79, 207, 208), (67, 66, 194, 195), (94, 93, 221, 222), (81, 80, 208, 209), (68, 67, 195, 196), (95, 94, 222, 223), (82, 81, 209, 210), (69, 68, 196, 197), (65, 95, 223, 193), (83, 82, 210, 211), (70, 69, 197, 198), (84, 83, 211, 212), (71, 70, 198, 199), (85, 84, 212, 213), (72, 71, 199, 200), (86, 85, 213, 214), (73, 72, 200, 201), (87, 86, 214, 215), (74, 73, 201, 202), (88, 87, 215, 216), (75, 74, 202, 203), (89, 88, 216, 217), (76, 75, 203, 204), (90, 89, 217, 218), (77, 76, 204, 205), (91, 90, 218, 219), (78, 77, 205, 206), (64, 65, 193, 192), (92, 91, 219, 220), (96, 98, 99, 97), (98, 100, 101, 99), (100, 102, 103, 101), (102, 104, 105, 103), (104, 106, 107, 105), (106, 108, 109, 107), (108, 110, 111, 109), (110, 112, 113, 111), (112, 114, 115, 113), (114, 116, 117, 115), (116, 118, 119, 117), (118, 120, 121, 119), (120, 122, 123, 121), (122, 124, 125, 123), (124, 126, 127, 125), (126, 128, 129, 127), (128, 130, 131, 129), (130, 132, 133, 131), (132, 134, 135, 133), (134, 136, 137, 135), (136, 138, 139, 137), (138, 140, 141, 139), (140, 142, 143, 141), (142, 144, 145, 143), (144, 146, 147, 145), (146, 148, 149, 147), (148, 150, 151, 149), (150, 152, 153, 151), (152, 154, 155, 153), (154, 156, 157, 155), (153, 188, 187, 151), (156, 158, 159, 157), (158, 96, 97, 159), (175, 207, 206, 174), (109, 166, 165, 107), (127, 175, 174, 125), (145, 184, 183, 143), (101, 162, 160, 99), (119, 171, 170, 117), (137, 180, 179, 135), (155, 189, 188, 153), (111, 167, 166, 109), (129, 176, 175, 127), (147, 185, 184, 145), (103, 163, 162, 101), (121, 172, 171, 119), (139, 181, 180, 137), (157, 190, 189, 155), (113, 168, 167, 111), (131, 177, 176, 129), (149, 186, 185, 147), (105, 164, 163, 103), (123, 173, 172, 121), (141, 182, 181, 139), (159, 191, 190, 157), (115, 169, 168, 113), (133, 178, 177, 131), (151, 187, 186, 149), (107, 165, 164, 105), (125, 174, 173, 123), (143, 183, 182, 141), (99, 160, 161, 97), (97, 161, 191, 159), (117, 170, 169, 115), (135, 179, 178, 133), (192, 194, 195, 196, 197, 198, 199, 200, 201, 202, 203, 204, 205, 206, 207, 208, 209, 210, 211, 212, 213, 214, 215, 216, 217, 218, 219, 220, 221, 222, 223, 193), (162, 194, 192, 160), (189, 221, 220, 188), (176, 208, 207, 175), (163, 195, 194, 162), (190, 222, 221, 189), (177, 209, 208, 176), (164, 196, 195, 163), (191, 223, 222, 190), (178, 210, 209, 177), (165, 197, 196, 164), (161, 193, 223, 191), (179, 211, 210, 178), (166, 198, 197, 165), (180, 212, 211, 179), (167, 199, 198, 166), (181, 213, 212, 180), (168, 200, 199, 167), (182, 214, 213, 181), (169, 201, 200, 168), (183, 215, 214, 182), (170, 202, 201, 169), (184, 216, 215, 183), (171, 203, 202, 170), (185, 217, 216, 184), (172, 204, 203, 171), (186, 218, 217, 185), (173, 205, 204, 172), (187, 219, 218, 186), (174, 206, 205, 173), (160, 192, 193, 161), (188, 220, 219, 187)])
me_cylinder.polygons.foreach_set('use_smooth', [True] * 193)
me_cylinder.polygons.foreach_set('material_index', [1, 1, 1, 1, 1, 1, 1, 1, 1, 1, 1, 1, 1, 1, 1, 1, 1, 1, 1, 1, 1, 1, 1, 1, 1, 1, 1, 1, 1, 1, 1, 1, 1, 0, 1, 1, 1, 1, 1, 1, 1, 1, 1, 1, 1, 1, 1, 1, 1, 1, 1, 1, 1, 1, 1, 1, 1, 1, 1, 1, 1, 1, 1, 1, 1, 0, 0, 0, 0, 0, 0, 0, 0, 0, 0, 0, 0, 0, 0, 0, 0, 0, 0, 0, 0, 0, 0, 0, 0, 0, 0, 0, 0, 0, 0, 0, 1, 1, 1, 1, 1, 1, 1, 1, 1, 1, 1, 1, 1, 1, 1, 1, 1, 1, 1, 1, 1, 1, 1, 1, 1, 1, 1, 1, 1, 1, 1, 1, 1, 0, 1, 1, 1, 1, 1, 1, 1, 1, 1, 1, 1, 1, 1, 1, 1, 1, 1, 1, 1, 1, 1, 1, 1, 1, 1, 1, 1, 1, 1, 1, 1, 0, 0, 0, 0, 0, 0, 0, 0, 0, 0, 0, 0, 0, 0, 0, 0, 0, 0, 0, 0, 0, 0, 0, 0, 0, 0, 0, 0, 0, 0, 0, 0])
_k = set([(1, 3), (1, 63), (3, 5), (5, 7), (7, 9), (9, 11), (11, 13), (13, 15), (15, 17), (17, 19), (19, 21), (21, 23), (23, 25), (25, 27), (27, 29), (29, 31), (31, 33), (33, 35), (35, 37), (37, 39), (39, 41), (41, 43), (43, 45), (45, 47), (47, 49), (49, 51), (51, 53), (53, 55), (55, 57), (57, 59), (59, 61), (61, 63), (64, 65), (64, 66), (65, 95), (66, 67), (67, 68), (68, 69), (69, 70), (70, 71), (71, 72), (72, 73), (73, 74), (74, 75), (75, 76), (76, 77), (77, 78), (78, 79), (79, 80), (80, 81), (81, 82), (82, 83), (83, 84), (84, 85), (85, 86), (86, 87), (87, 88), (88, 89), (89, 90), (90, 91), (91, 92), (92, 93), (93, 94), (94, 95), (97, 99), (97, 159), (99, 101), (101, 103), (103, 105), (105, 107), (107, 109), (109, 111), (111, 113), (113, 115), (115, 117), (117, 119), (119, 121), (121, 123), (123, 125), (125, 127), (127, 129), (129, 131), (131, 133), (133, 135), (135, 137), (137, 139), (139, 141), (141, 143), (143, 145), (145, 147), (147, 149), (149, 151), (151, 153), (153, 155), (155, 157), (157, 159), (160, 161), (160, 162), (161, 191), (162, 163), (163, 164), (164, 165), (165, 166), (166, 167), (167, 168), (168, 169), (169, 170), (170, 171), (171, 172), (172, 173), (173, 174), (174, 175), (175, 176), (176, 177), (177, 178), (178, 179), (179, 180), (180, 181), (181, 182), (182, 183), (183, 184), (184, 185), (185, 186), (186, 187), (187, 188), (188, 189), (189, 190), (190, 191)])
me_cylinder.attributes.new('sharp_edge', 'BOOLEAN', 'EDGE').data.foreach_set('value', [ (min(e.vertices), max(e.vertices)) in _k for e in me_cylinder.edges])
_k = {(1, 3): 1.0, (3, 5): 1.0, (5, 7): 1.0, (7, 9): 1.0, (9, 11): 1.0, (11, 13): 1.0, (13, 15): 1.0, (15, 17): 1.0, (17, 19): 1.0, (19, 21): 1.0, (21, 23): 1.0, (23, 25): 1.0, (25, 27): 1.0, (27, 29): 1.0, (29, 31): 1.0, (31, 33): 1.0, (33, 35): 1.0, (35, 37): 1.0, (37, 39): 1.0, (39, 41): 1.0, (41, 43): 1.0, (43, 45): 1.0, (45, 47): 1.0, (47, 49): 1.0, (49, 51): 1.0, (51, 53): 1.0, (53, 55): 1.0, (55, 57): 1.0, (57, 59): 1.0, (59, 61): 1.0, (61, 63): 1.0, (1, 63): 1.0, (64, 65): 1.0, (64, 66): 1.0, (66, 67): 1.0, (67, 68): 1.0, (68, 69): 1.0, (69, 70): 1.0, (70, 71): 1.0, (71, 72): 1.0, (72, 73): 1.0, (73, 74): 1.0, (74, 75): 1.0, (75, 76): 1.0, (76, 77): 1.0, (77, 78): 1.0, (78, 79): 1.0, (79, 80): 1.0, (80, 81): 1.0, (81, 82): 1.0, (82, 83): 1.0, (83, 84): 1.0, (84, 85): 1.0, (85, 86): 1.0, (86, 87): 1.0, (87, 88): 1.0, (88, 89): 1.0, (89, 90): 1.0, (90, 91): 1.0, (91, 92): 1.0, (92, 93): 1.0, (93, 94): 1.0, (94, 95): 1.0, (65, 95): 1.0, (97, 99): 1.0, (99, 101): 1.0, (101, 103): 1.0, (103, 105): 1.0, (105, 107): 1.0, (107, 109): 1.0, (109, 111): 1.0, (111, 113): 1.0, (113, 115): 1.0, (115, 117): 1.0, (117, 119): 1.0, (119, 121): 1.0, (121, 123): 1.0, (123, 125): 1.0, (125, 127): 1.0, (127, 129): 1.0, (129, 131): 1.0, (131, 133): 1.0, (133, 135): 1.0, (135, 137): 1.0, (137, 139): 1.0, (139, 141): 1.0, (141, 143): 1.0, (143, 145): 1.0, (145, 147): 1.0, (147, 149): 1.0, (149, 151): 1.0, (151, 153): 1.0, (153, 155): 1.0, (155, 157): 1.0, (157, 159): 1.0, (97, 159): 1.0, (160, 161): 1.0, (160, 162): 1.0, (162, 163): 1.0, (163, 164): 1.0, (164, 165): 1.0, (165, 166): 1.0, (166, 167): 1.0, (167, 168): 1.0, (168, 169): 1.0, (169, 170): 1.0, (170, 171): 1.0, (171, 172): 1.0, (172, 173): 1.0, (173, 174): 1.0, (174, 175): 1.0, (175, 176): 1.0, (176, 177): 1.0, (177, 178): 1.0, (178, 179): 1.0, (179, 180): 1.0, (180, 181): 1.0, (181, 182): 1.0, (182, 183): 1.0, (183, 184): 1.0, (184, 185): 1.0, (185, 186): 1.0, (186, 187): 1.0, (187, 188): 1.0, (188, 189): 1.0, (189, 190): 1.0, (190, 191): 1.0, (161, 191): 1.0}
me_cylinder.attributes.new('crease_edge', 'FLOAT', 'EDGE').data.foreach_set('value', [_k.get((min(e.vertices), max(e.vertices)), 0.0) for e in me_cylinder.edges])
_uv = me_cylinder.uv_layers.new(name='UVMap')
_uv.uv.foreach_set('vector', [0.0556, 0.01305, 0.07782, 0.186, 0.06548, 0.1905, 0.04186, 0.01555, 0.04186, 0.01555, 0.06548, 0.1905, 0.05268, 0.1958, 0.02803, 0.01828, 0.02803, 0.01828, 0.05268, 0.1958, 0.03925, 0.2023, 0.01413, 0.02124, 0.01413, 0.02124, 0.03925, 0.2023, 0.02481, 0.2105, 0.0001357, 0.02439, 0.4195, 0.02484, 0.3981, 0.1986, 0.3849, 0.1917, 0.4067, 0.02205, 0.4067, 0.02205, 0.3849, 0.1917, 0.3724, 0.1862, 0.3936, 0.0193, 0.3936, 0.0193, 0.3724, 0.1862, 0.3604, 0.1818, 0.3807, 0.01671, 0.3807, 0.01671, 0.3604, 0.1818, 0.3487, 0.1781, 0.3677, 0.0143, 0.3677, 0.0143, 0.3487, 0.1781, 0.3373, 0.175, 0.3549, 0.01208, 0.3549, 0.01208, 0.3373, 0.175, 0.326, 0.1724, 0.342, 0.01005, 0.342, 0.01005, 0.326, 0.1724, 0.3148, 0.1702, 0.3292, 0.008211, 0.3292, 0.008211, 0.3148, 0.1702, 0.3036, 0.1684, 0.3164, 0.00657, 0.3164, 0.00657, 0.3036, 0.1684, 0.2925, 0.1669, 0.3036, 0.005122, 0.3036, 0.005122, 0.2925, 0.1669, 0.2814, 0.1657, 0.2908, 0.003864, 0.2908, 0.003864, 0.2814, 0.1657, 0.2703, 0.1647, 0.2781, 0.002792, 0.2781, 0.002792, 0.2703, 0.1647, 0.2592, 0.164, 0.2653, 0.001903, 0.2653, 0.001903, 0.2592, 0.164, 0.2481, 0.1635, 0.2525, 0.001195, 0.2525, 0.001195, 0.2481, 0.1635, 0.237, 0.1633, 0.2397, 0.0006652, 0.2397, 0.0006652, 0.237, 0.1633, 0.2259, 0.1633, 0.2269, 0.0003123, 0.2269, 0.0003123, 0.2259, 0.1633, 0.2148, 0.1635, 0.2141, 0.0001357, 0.2141, 0.0001357, 0.2148, 0.1635, 0.2036, 0.1639, 0.2012, 0.0001362, 0.2012, 0.0001362, 0.2036, 0.1639, 0.1924, 0.1646, 0.1883, 0.0003155, 0.1883, 0.0003155, 0.1924, 0.1646, 0.1812, 0.1654, 0.1754, 0.0006763, 0.1754, 0.0006763, 0.1812, 0.1654, 0.17, 0.1665, 0.1624, 0.001223, 0.1624, 0.001223, 0.17, 0.1665, 0.1587, 0.1679, 0.1493, 0.00196, 0.1493, 0.00196, 0.1587, 0.1679, 0.1475, 0.1695, 0.1362, 0.002895, 0.1362, 0.002895, 0.1475, 0.1695, 0.1361, 0.1713, 0.1229, 0.004033, 0.1229, 0.004033, 0.1361, 0.1713, 0.1247, 0.1735, 0.1096, 0.005383, 0.1096, 0.005383, 0.1247, 0.1735, 0.1132, 0.176, 0.09627, 0.006953, 0.09627, 0.006953, 0.1132, 0.176, 0.1016, 0.1789, 0.0828, 0.00875, 0.1247, 0.1735, 0.1361, 0.1713, 0.143, 0.2535, 0.1329, 0.2551, 0.0828, 0.00875, 0.1016, 0.1789, 0.08983, 0.1822, 0.06925, 0.01078, 0.06925, 0.01078, 0.08983, 0.1822, 0.07782, 0.186, 0.0556, 0.01305, 0.2656, 0.2453, 0.2756, 0.2455, 0.2981, 0.9857, 0.2889, 0.9862, 0.3724, 0.1862, 0.3849, 0.1917, 0.3614, 0.2545, 0.3525, 0.2525, 0.2703, 0.1647, 0.2814, 0.1657, 0.2756, 0.2455, 0.2656, 0.2453, 0.17, 0.1665, 0.1812, 0.1654, 0.1837, 0.2485, 0.1735, 0.2495, 0.05268, 0.1958, 0.06548, 0.1905, 0.08434, 0.2662, 0.07515, 0.2691, 0.3148, 0.1702, 0.326, 0.1724, 0.3151, 0.2476, 0.3054, 0.2469, 0.2148, 0.1635, 0.2259, 0.1633, 0.2248, 0.2459, 0.2145, 0.2463, 0.1132, 0.176, 0.1247, 0.1735, 0.1329, 0.2551, 0.123, 0.257, 0.3604, 0.1818, 0.3724, 0.1862, 0.3525, 0.2525, 0.3434, 0.2509, 0.2592, 0.164, 0.2703, 0.1647, 0.2656, 0.2453, 0.2554, 0.2453, 0.1587, 0.1679, 0.17, 0.1665, 0.1735, 0.2495, 0.1633, 0.2507, 0.03925, 0.2023, 0.05268, 0.1958, 0.07515, 0.2691, 0.06621, 0.2724, 0.3036, 0.1684, 0.3148, 0.1702, 0.3054, 0.2469, 0.2955, 0.2463, 0.2036, 0.1639, 0.2148, 0.1635, 0.2145, 0.2463, 0.2043, 0.2469, 0.1016, 0.1789, 0.1132, 0.176, 0.123, 0.257, 0.1131, 0.259, 0.3487, 0.1781, 0.3604, 0.1818, 0.3434, 0.2509, 0.3341, 0.2496, 0.2481, 0.1635, 0.2592, 0.164, 0.2554, 0.2453, 0.2453, 0.2453, 0.1475, 0.1695, 0.1587, 0.1679, 0.1633, 0.2507, 0.1531, 0.252, 0.02481, 0.2105, 0.03925, 0.2023, 0.06621, 0.2724, 0.05757, 0.276, 0.2925, 0.1669, 0.3036, 0.1684, 0.2955, 0.2463, 0.2856, 0.2458, 0.1924, 0.1646, 0.2036, 0.1639, 0.2043, 0.2469, 0.194, 0.2476, 0.08983, 0.1822, 0.1016, 0.1789, 0.1131, 0.259, 0.1033, 0.2612, 0.3373, 0.175, 0.3487, 0.1781, 0.3341, 0.2496, 0.3247, 0.2485, 0.237, 0.1633, 0.2481, 0.1635, 0.2453, 0.2453, 0.235, 0.2455, 0.1361, 0.1713, 0.1475, 0.1695, 0.1531, 0.252, 0.143, 0.2535, 0.3849, 0.1917, 0.3981, 0.1986, 0.37, 0.2569, 0.3614, 0.2545, 0.2814, 0.1657, 0.2925, 0.1669, 0.2856, 0.2458, 0.2756, 0.2455, 0.1812, 0.1654, 0.1924, 0.1646, 0.194, 0.2476, 0.1837, 0.2485, 0.06548, 0.1905, 0.07782, 0.186, 0.09375, 0.2636, 0.08434, 0.2662, 0.07782, 0.186, 0.08983, 0.1822, 0.1033, 0.2612, 0.09375, 0.2636, 0.326, 0.1724, 0.3373, 0.175, 0.3247, 0.2485, 0.3151, 0.2476, 0.2259, 0.1633, 0.237, 0.1633, 0.235, 0.2455, 0.2248, 0.2459, 0.07515, 0.2691, 0.08434, 0.2662, 0.123, 0.9976, 0.1138, 0.9983, 0.123, 0.257, 0.1329, 0.2551, 0.169, 0.994, 0.1598, 0.9947, 0.2554, 0.2453, 0.2656, 0.2453, 0.2889, 0.9862, 0.2797, 0.9867, 0.06621, 0.2724, 0.07515, 0.2691, 0.1138, 0.9983, 0.1047, 0.9991, 0.1131, 0.259, 0.123, 0.257, 0.1598, 0.9947, 0.1506, 0.9954, 0.2453, 0.2453, 0.2554, 0.2453, 0.2797, 0.9867, 0.2704, 0.9873, 0.05757, 0.276, 0.06621, 0.2724, 0.1047, 0.9991, 0.09548, 0.9999, 0.1033, 0.2612, 0.1131, 0.259, 0.1506, 0.9954, 0.1414, 0.9961, 0.235, 0.2455, 0.2453, 0.2453, 0.2704, 0.9873, 0.2612, 0.9878, 0.3614, 0.2545, 0.37, 0.2569, 0.3903, 0.9814, 0.3808, 0.9818, 0.09375, 0.2636, 0.1033, 0.2612, 0.1414, 0.9961, 0.1322, 0.9968, 0.2248, 0.2459, 0.235, 0.2455, 0.2612, 0.9878, 0.252, 0.9884, 0.3525, 0.2525, 0.3614, 0.2545, 0.3808, 0.9818, 0.3716, 0.9822, 0.2145, 0.2463, 0.2248, 0.2459, 0.252, 0.9884, 0.2428, 0.9889, 0.3434, 0.2509, 0.3525, 0.2525, 0.3716, 0.9822, 0.3624, 0.9826, 0.2043, 0.2469, 0.2145, 0.2463, 0.2428, 0.9889, 0.2336, 0.9895, 0.3341, 0.2496, 0.3434, 0.2509, 0.3624, 0.9826, 0.3533, 0.983, 0.194, 0.2476, 0.2043, 0.2469, 0.2336, 0.9895, 0.2243, 0.9901, 0.3247, 0.2485, 0.3341, 0.2496, 0.3533, 0.983, 0.3441, 0.9834, 0.1837, 0.2485, 0.194, 0.2476, 0.2243, 0.9901, 0.2151, 0.9907, 0.3151, 0.2476, 0.3247, 0.2485, 0.3441, 0.9834, 0.3349, 0.9838, 0.1735, 0.2495, 0.1837, 0.2485, 0.2151, 0.9907, 0.2059, 0.9914, 0.3054, 0.2469, 0.3151, 0.2476, 0.3349, 0.9838, 0.3257, 0.9843, 0.1633, 0.2507, 0.1735, 0.2495, 0.2059, 0.9914, 0.1967, 0.992, 0.2955, 0.2463, 0.3054, 0.2469, 0.3257, 0.9843, 0.3165, 0.9848, 0.1531, 0.252, 0.1633, 0.2507, 0.1967, 0.992, 0.1875, 0.9927, 0.2856, 0.2458, 0.2955, 0.2463, 0.3165, 0.9848, 0.3073, 0.9852, 0.143, 0.2535, 0.1531, 0.252, 0.1875, 0.9927, 0.1782, 0.9933, 0.2756, 0.2455, 0.2856, 0.2458, 0.3073, 0.9852, 0.2981, 0.9857, 0.08434, 0.2662, 0.09375, 0.2636, 0.1322, 0.9968, 0.123, 0.9976, 0.1329, 0.2551, 0.143, 0.2535, 0.1782, 0.9933, 0.169, 0.994, 0.4752, 0.987, 0.4614, 0.9845, 0.4851, 0.8095, 0.4974, 0.814, 0.4614, 0.9845, 0.4476, 0.9817, 0.4723, 0.8042, 0.4851, 0.8095, 0.4476, 0.9817, 0.4337, 0.9788, 0.4588, 0.7977, 0.4723, 0.8042, 0.4337, 0.9788, 0.4197, 0.9756, 0.4444, 0.7895, 0.4588, 0.7977, 0.839, 0.9751, 0.8263, 0.9779, 0.8045, 0.8083, 0.8177, 0.8014, 0.8263, 0.9779, 0.8132, 0.9807, 0.792, 0.8138, 0.8045, 0.8083, 0.8132, 0.9807, 0.8002, 0.9833, 0.78, 0.8182, 0.792, 0.8138, 0.8002, 0.9833, 0.7873, 0.9857, 0.7683, 0.8219, 0.78, 0.8182, 0.7873, 0.9857, 0.7744, 0.9879, 0.7569, 0.825, 0.7683, 0.8219, 0.7744, 0.9879, 0.7616, 0.9899, 0.7456, 0.8276, 0.7569, 0.825, 0.7616, 0.9899, 0.7488, 0.9918, 0.7344, 0.8298, 0.7456, 0.8276, 0.7488, 0.9918, 0.736, 0.9934, 0.7232, 0.8316, 0.7344, 0.8298, 0.736, 0.9934, 0.7232, 0.9949, 0.7121, 0.8331, 0.7232, 0.8316, 0.7232, 0.9949, 0.7104, 0.9961, 0.701, 0.8343, 0.7121, 0.8331, 0.7104, 0.9961, 0.6977, 0.9972, 0.6899, 0.8353, 0.701, 0.8343, 0.6977, 0.9972, 0.6849, 0.9981, 0.6788, 0.836, 0.6899, 0.8353, 0.6849, 0.9981, 0.6721, 0.9988, 0.6677, 0.8364, 0.6788, 0.836, 0.6721, 0.9988, 0.6593, 0.9993, 0.6566, 0.8367, 0.6677, 0.8364, 0.6593, 0.9993, 0.6465, 0.9997, 0.6455, 0.8367, 0.6566, 0.8367, 0.6465, 0.9997, 0.6337, 0.9999, 0.6343, 0.8365, 0.6455, 0.8367, 0.6337, 0.9999, 0.6208, 0.9999, 0.6232, 0.8361, 0.6343, 0.8365, 0.6208, 0.9999, 0.6079, 0.9997, 0.612, 0.8354, 0.6232, 0.8361, 0.6079, 0.9997, 0.595, 0.9993, 0.6008, 0.8346, 0.612, 0.8354, 0.595, 0.9993, 0.582, 0.9988, 0.5896, 0.8335, 0.6008, 0.8346, 0.582, 0.9988, 0.5689, 0.998, 0.5783, 0.8321, 0.5896, 0.8335, 0.5689, 0.998, 0.5557, 0.9971, 0.567, 0.8305, 0.5783, 0.8321, 0.5557, 0.9971, 0.5425, 0.996, 0.5557, 0.8287, 0.567, 0.8305, 0.5425, 0.996, 0.5292, 0.9946, 0.5443, 0.8265, 0.5557, 0.8287, 0.5292, 0.9946, 0.5159, 0.993, 0.5328, 0.824, 0.5443, 0.8265, 0.5159, 0.993, 0.5024, 0.9913, 0.5212, 0.8211, 0.5328, 0.824, 0.5443, 0.8265, 0.5525, 0.7449, 0.5626, 0.7465, 0.5557, 0.8287, 0.5024, 0.9913, 0.4888, 0.9892, 0.5094, 0.8178, 0.5212, 0.8211, 0.4888, 0.9892, 0.4752, 0.987, 0.4974, 0.814, 0.5094, 0.8178, 0.6851, 0.7547, 0.7084, 0.01377, 0.7176, 0.01427, 0.6952, 0.7545, 0.792, 0.8138, 0.7721, 0.7474, 0.781, 0.7455, 0.8045, 0.8083, 0.6899, 0.8353, 0.6851, 0.7547, 0.6952, 0.7545, 0.701, 0.8343, 0.5896, 0.8335, 0.5931, 0.7505, 0.6033, 0.7515, 0.6008, 0.8346, 0.4723, 0.8042, 0.4947, 0.7309, 0.5039, 0.7338, 0.4851, 0.8095, 0.7344, 0.8298, 0.725, 0.7531, 0.7347, 0.7524, 0.7456, 0.8276, 0.6343, 0.8365, 0.6341, 0.7537, 0.6444, 0.7541, 0.6455, 0.8367, 0.5328, 0.824, 0.5425, 0.743, 0.5525, 0.7449, 0.5443, 0.8265, 0.78, 0.8182, 0.763, 0.749, 0.7721, 0.7474, 0.792, 0.8138, 0.6788, 0.836, 0.675, 0.7547, 0.6851, 0.7547, 0.6899, 0.8353, 0.5783, 0.8321, 0.5829, 0.7493, 0.5931, 0.7505, 0.5896, 0.8335, 0.4588, 0.7977, 0.4858, 0.7276, 0.4947, 0.7309, 0.4723, 0.8042, 0.7232, 0.8316, 0.7151, 0.7537, 0.725, 0.7531, 0.7344, 0.8298, 0.6232, 0.8361, 0.6239, 0.7531, 0.6341, 0.7537, 0.6343, 0.8365, 0.5212, 0.8211, 0.5327, 0.741, 0.5425, 0.743, 0.5328, 0.824, 0.7683, 0.8219, 0.7537, 0.7504, 0.763, 0.749, 0.78, 0.8182, 0.6677, 0.8364, 0.6648, 0.7547, 0.675, 0.7547, 0.6788, 0.836, 0.567, 0.8305, 0.5727, 0.748, 0.5829, 0.7493, 0.5783, 0.8321, 0.4444, 0.7895, 0.4772, 0.724, 0.4858, 0.7276, 0.4588, 0.7977, 0.7121, 0.8331, 0.7052, 0.7542, 0.7151, 0.7537, 0.7232, 0.8316, 0.612, 0.8354, 0.6136, 0.7524, 0.6239, 0.7531, 0.6232, 0.8361, 0.5094, 0.8178, 0.5229, 0.7388, 0.5327, 0.741, 0.5212, 0.8211, 0.7569, 0.825, 0.7443, 0.7515, 0.7537, 0.7504, 0.7683, 0.8219, 0.6566, 0.8367, 0.6546, 0.7545, 0.6648, 0.7547, 0.6677, 0.8364, 0.5557, 0.8287, 0.5626, 0.7465, 0.5727, 0.748, 0.567, 0.8305, 0.8045, 0.8083, 0.781, 0.7455, 0.7896, 0.7431, 0.8177, 0.8014, 0.701, 0.8343, 0.6952, 0.7545, 0.7052, 0.7542, 0.7121, 0.8331, 0.6008, 0.8346, 0.6033, 0.7515, 0.6136, 0.7524, 0.612, 0.8354, 0.4851, 0.8095, 0.5039, 0.7338, 0.5133, 0.7364, 0.4974, 0.814, 0.4974, 0.814, 0.5133, 0.7364, 0.5229, 0.7388, 0.5094, 0.8178, 0.7456, 0.8276, 0.7347, 0.7524, 0.7443, 0.7515, 0.7569, 0.825, 0.6455, 0.8367, 0.6444, 0.7541, 0.6546, 0.7545, 0.6566, 0.8367, 0.8904, 0.05333, 0.8874, 0.05924, 0.8836, 0.06427, 0.8792, 0.06822, 0.8743, 0.07094, 0.8691, 0.07232, 0.8637, 0.07232, 0.8585, 0.07094, 0.8536, 0.06822, 0.8491, 0.06427, 0.8454, 0.05924, 0.8424, 0.05333, 0.8404, 0.04676, 0.8393, 0.03979, 0.8393, 0.03268, 0.8404, 0.0257, 0.8424, 0.01913, 0.8454, 0.01322, 0.8491, 0.008194, 0.8536, 0.004244, 0.8585, 0.001523, 0.8637, 0.0001357, 0.8691, 0.0001358, 0.8743, 0.001523, 0.8792, 0.004244, 0.8836, 0.008194, 0.8874, 0.01322, 0.8904, 0.01913, 0.8924, 0.0257, 0.8935, 0.03268, 0.8935, 0.03979, 0.8924, 0.04676, 0.4947, 0.7309, 0.5334, 0.00167, 0.5426, 0.00242, 0.5039, 0.7338, 0.5425, 0.743, 0.5794, 0.005303, 0.5886, 0.005994, 0.5525, 0.7449, 0.675, 0.7547, 0.6992, 0.01325, 0.7084, 0.01377, 0.6851, 0.7547, 0.4858, 0.7276, 0.5242, 0.0009079, 0.5334, 0.00167, 0.4947, 0.7309, 0.5327, 0.741, 0.5702, 0.004601, 0.5794, 0.005303, 0.5425, 0.743, 0.6648, 0.7547, 0.69, 0.01272, 0.6992, 0.01325, 0.675, 0.7547, 0.4772, 0.724, 0.515, 0.0001357, 0.5242, 0.0009079, 0.4858, 0.7276, 0.5229, 0.7388, 0.561, 0.003885, 0.5702, 0.004601, 0.5327, 0.741, 0.6546, 0.7545, 0.6808, 0.01218, 0.69, 0.01272, 0.6648, 0.7547, 0.781, 0.7455, 0.8004, 0.01819, 0.8099, 0.01859, 0.7896, 0.7431, 0.5133, 0.7364, 0.5518, 0.003159, 0.561, 0.003885, 0.5229, 0.7388, 0.6444, 0.7541, 0.6716, 0.01162, 0.6808, 0.01218, 0.6546, 0.7545, 0.7721, 0.7474, 0.7912, 0.0178, 0.8004, 0.01819, 0.781, 0.7455, 0.6341, 0.7537, 0.6623, 0.01105, 0.6716, 0.01162, 0.6444, 0.7541, 0.763, 0.749, 0.782, 0.01741, 0.7912, 0.0178, 0.7721, 0.7474, 0.6239, 0.7531, 0.6531, 0.01046, 0.6623, 0.01105, 0.6341, 0.7537, 0.7537, 0.7504, 0.7728, 0.017, 0.782, 0.01741, 0.763, 0.749, 0.6136, 0.7524, 0.6439, 0.009866, 0.6531, 0.01046, 0.6239, 0.7531, 0.7443, 0.7515, 0.7636, 0.01658, 0.7728, 0.017, 0.7537, 0.7504, 0.6033, 0.7515, 0.6347, 0.009253, 0.6439, 0.009866, 0.6136, 0.7524, 0.7347, 0.7524, 0.7544, 0.01614, 0.7636, 0.01658, 0.7443, 0.7515, 0.5931, 0.7505, 0.6255, 0.008628, 0.6347, 0.009253, 0.6033, 0.7515, 0.725, 0.7531, 0.7452, 0.01569, 0.7544, 0.01614, 0.7347, 0.7524, 0.5829, 0.7493, 0.6162, 0.007989, 0.6255, 0.008628, 0.5931, 0.7505, 0.7151, 0.7537, 0.736, 0.01523, 0.7452, 0.01569, 0.725, 0.7531, 0.5727, 0.748, 0.607, 0.007337, 0.6162, 0.007989, 0.5829, 0.7493, 0.7052, 0.7542, 0.7268, 0.01476, 0.736, 0.01523, 0.7151, 0.7537, 0.5626, 0.7465, 0.5978, 0.006672, 0.607, 0.007337, 0.5727, 0.748, 0.6952, 0.7545, 0.7176, 0.01427, 0.7268, 0.01476, 0.7052, 0.7542, 0.5039, 0.7338, 0.5426, 0.00242, 0.5518, 0.003159, 0.5133, 0.7364, 0.5525, 0.7449, 0.5886, 0.005994, 0.5978, 0.006672, 0.5626, 0.7465])
me_cylinder.materials.append(mat_metal_2)
me_cylinder.materials.append(mat_black_metal)
me_cylinder.use_remesh_preserve_volume = False
me_cylinder.use_remesh_preserve_attributes = False
me_cylinder.use_mirror_vertex_groups = False
me_cylinder.update()

# ---- objects
ob_sphere = bpy.data.objects.new('Sphere', me_sphere)
ob_cube_002 = bpy.data.objects.new('Cube.002', me_cube_002)
ob_cube = bpy.data.objects.new('Cube', me_cube)
ob_cylinder = bpy.data.objects.new('Cylinder', me_cylinder)

# ---- transforms, parenting, visibility, modifiers, constraints
ob_sphere.location = (0.0, 0.0, 0.06822)
ob_sphere.scale = (1.196, 1.196, 0.99)
ob_sphere.lineart.crease_threshold = 0.0
ob_cube_002.location = (0.0, 0.0, 0.0)
ob_cube_002.lineart.crease_threshold = 0.0
_m = ob_cube_002.modifiers.new('Bevel', 'BEVEL')
_m.width = 0.02
_m.width_pct = 0.02
_m.segments = 3
_m.limit_method = 'WEIGHT'
_m.use_clamp_overlap = False
_m.profile = 0.7
_m.spread = 0.0
_m = ob_cube_002.modifiers.new('Auto Smooth', 'NODES')
_m.node_group = ng_auto_smooth
_gi = [s.identifier for s in ng_auto_smooth.interface.items_tree if s.item_type == 'SOCKET' and s.in_out == 'INPUT']
_m[_gi[1]] = 1.047  # Angle
ob_cube.location = (0.0, 0.0, 0.0)
ob_cube.lineart.crease_threshold = 0.0
_m = ob_cube.modifiers.new('Bevel', 'BEVEL')
_m.width = 0.02
_m.width_pct = 0.02
_m.segments = 3
_m.limit_method = 'WEIGHT'
_m.use_clamp_overlap = False
_m.profile = 0.7
_m.spread = 0.0
_m = ob_cube.modifiers.new('Auto Smooth', 'NODES')
_m.node_group = ng_auto_smooth
_gi = [s.identifier for s in ng_auto_smooth.interface.items_tree if s.item_type == 'SOCKET' and s.in_out == 'INPUT']
_m[_gi[1]] = 1.047  # Angle
ob_cylinder.location = (-0.8257, -0.8597, -0.7456)
ob_cylinder.scale = (0.1171, 0.1171, 0.04504)
ob_cylinder.lineart.crease_threshold = 0.0
_m = ob_cylinder.modifiers.new('Mirror', 'MIRROR')
_m.mirror_object = ob_cube
_m = ob_cylinder.modifiers.new('Mirror.001', 'MIRROR')
_m.use_axis = (False, True, False)
_m.mirror_object = ob_cube
_m = ob_cylinder.modifiers.new('Auto Smooth', 'NODES')
_m.node_group = ng_auto_smooth
_gi = [s.identifier for s in ng_auto_smooth.interface.items_tree if s.item_type == 'SOCKET' and s.in_out == 'INPUT']
_m[_gi[1]] = 1.047  # Angle

# ---- collection membership
col_collection_1.objects.link(ob_sphere)
col_collection_1.objects.link(ob_cube_002)
col_collection_1.objects.link(ob_cube)
col_collection_1.objects.link(ob_cylinder)

# ---- scene / render settings (as saved in the file)
scene.frame_start = 1; scene.frame_end = 250; scene.frame_set(1)
scene.render.engine = 'CYCLES'
scene.render.resolution_percentage = 50
scene.render.dither_intensity = 0.0
scene.cycles.use_denoising = False
scene.cycles.samples = 128
scene.cycles.sampling_pattern = 'TABULATED_SOBOL'
scene.cycles.light_sampling_threshold = 0.0
scene.cycles.use_adaptive_sampling = False
scene.cycles.use_light_tree = False
scene.cycles.blur_glossy = 0.0
scene.cycles.sample_clamp_indirect = 0.0
scene.view_settings.view_transform = 'Standard'
bpy.context.view_layer.update()

# ---- added for rendering (the .blend has no active camera and no usable light): camera, sun
cam_auto = bpy.data.cameras.new('AutoCamera')
cam_auto.lens = 50.0
cam_auto.sensor_width = 36.0
cam_auto.clip_end = 1000.0
ob_auto_camera = bpy.data.objects.new('AutoCamera', cam_auto)
scene.collection.objects.link(ob_auto_camera)
ob_auto_camera.location = (3.67221, -4.40665, 2.97615)
ob_auto_camera.rotation_euler = (1.09748, -7.21219e-08, 0.694738)
scene.camera = ob_auto_camera
light_auto_sun = bpy.data.lights.new('AutoSun', 'SUN')
light_auto_sun.energy = 3.0
light_auto_sun.angle = 0.0523599
ob_auto_sun = bpy.data.objects.new('AutoSun', light_auto_sun)
scene.collection.objects.link(ob_auto_sun)
ob_auto_sun.rotation_euler = (0.872665, 0.174533, 0.523599)
bpy.context.view_layer.update()
